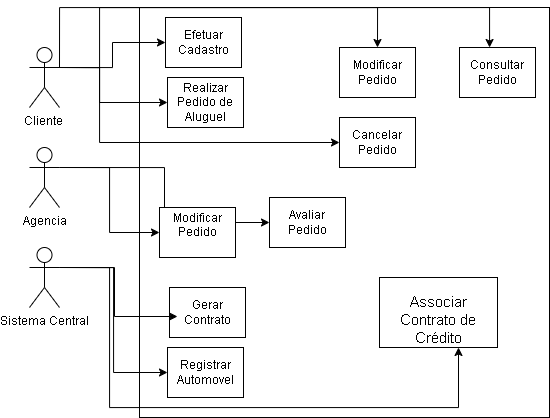

The diagram above was exported from draw.io. Its source (the exported page's mxGraphModel, read from the mxfile embedded in the PNG):
<mxGraphModel dx="1111" dy="591" grid="1" gridSize="10" guides="1" tooltips="1" connect="1" arrows="1" fold="1" page="1" pageScale="1" pageWidth="827" pageHeight="1169" math="0" shadow="0">
  <root>
    <mxCell id="0" />
    <mxCell id="1" parent="0" />
    <mxCell id="r5Y5-wacU-OQB7DFpu1K-1" value="" style="rounded=0;whiteSpace=wrap;html=1;" vertex="1" parent="1">
      <mxGeometry x="310" y="20" width="410" height="410" as="geometry" />
    </mxCell>
    <mxCell id="r5Y5-wacU-OQB7DFpu1K-16" style="edgeStyle=orthogonalEdgeStyle;rounded=0;orthogonalLoop=1;jettySize=auto;html=1;exitX=1;exitY=0.3333333333333333;exitDx=0;exitDy=0;exitPerimeter=0;entryX=0;entryY=0.5;entryDx=0;entryDy=0;" edge="1" parent="1" source="r5Y5-wacU-OQB7DFpu1K-2" target="r5Y5-wacU-OQB7DFpu1K-5">
      <mxGeometry relative="1" as="geometry" />
    </mxCell>
    <mxCell id="r5Y5-wacU-OQB7DFpu1K-17" style="edgeStyle=orthogonalEdgeStyle;rounded=0;orthogonalLoop=1;jettySize=auto;html=1;exitX=1;exitY=0.3333333333333333;exitDx=0;exitDy=0;exitPerimeter=0;entryX=0;entryY=0.5;entryDx=0;entryDy=0;" edge="1" parent="1" source="r5Y5-wacU-OQB7DFpu1K-2" target="r5Y5-wacU-OQB7DFpu1K-6">
      <mxGeometry relative="1" as="geometry">
        <Array as="points">
          <mxPoint x="270" y="80" />
          <mxPoint x="270" y="115" />
        </Array>
      </mxGeometry>
    </mxCell>
    <mxCell id="r5Y5-wacU-OQB7DFpu1K-18" style="edgeStyle=orthogonalEdgeStyle;rounded=0;orthogonalLoop=1;jettySize=auto;html=1;exitX=1;exitY=0.3333333333333333;exitDx=0;exitDy=0;exitPerimeter=0;entryX=0.5;entryY=0;entryDx=0;entryDy=0;" edge="1" parent="1" source="r5Y5-wacU-OQB7DFpu1K-2" target="r5Y5-wacU-OQB7DFpu1K-7">
      <mxGeometry relative="1" as="geometry">
        <Array as="points">
          <mxPoint x="270" y="80" />
          <mxPoint x="270" y="20" />
          <mxPoint x="548" y="20" />
        </Array>
      </mxGeometry>
    </mxCell>
    <mxCell id="r5Y5-wacU-OQB7DFpu1K-19" style="edgeStyle=orthogonalEdgeStyle;rounded=0;orthogonalLoop=1;jettySize=auto;html=1;exitX=1;exitY=0.3333333333333333;exitDx=0;exitDy=0;exitPerimeter=0;entryX=0;entryY=0.5;entryDx=0;entryDy=0;" edge="1" parent="1" source="r5Y5-wacU-OQB7DFpu1K-2" target="r5Y5-wacU-OQB7DFpu1K-8">
      <mxGeometry relative="1" as="geometry">
        <Array as="points">
          <mxPoint x="270" y="80" />
          <mxPoint x="270" y="155" />
        </Array>
      </mxGeometry>
    </mxCell>
    <mxCell id="r5Y5-wacU-OQB7DFpu1K-20" style="edgeStyle=orthogonalEdgeStyle;rounded=0;orthogonalLoop=1;jettySize=auto;html=1;exitX=1;exitY=0.3333333333333333;exitDx=0;exitDy=0;exitPerimeter=0;" edge="1" parent="1" source="r5Y5-wacU-OQB7DFpu1K-2" target="r5Y5-wacU-OQB7DFpu1K-9">
      <mxGeometry relative="1" as="geometry">
        <Array as="points">
          <mxPoint x="230" y="20" />
          <mxPoint x="660" y="20" />
        </Array>
      </mxGeometry>
    </mxCell>
    <mxCell id="r5Y5-wacU-OQB7DFpu1K-2" value="Cliente&amp;nbsp;" style="shape=umlActor;verticalLabelPosition=bottom;verticalAlign=top;html=1;outlineConnect=0;" vertex="1" parent="1">
      <mxGeometry x="200" y="60" width="30" height="60" as="geometry" />
    </mxCell>
    <mxCell id="r5Y5-wacU-OQB7DFpu1K-21" style="edgeStyle=orthogonalEdgeStyle;rounded=0;orthogonalLoop=1;jettySize=auto;html=1;exitX=1;exitY=0.3333333333333333;exitDx=0;exitDy=0;exitPerimeter=0;" edge="1" parent="1" source="r5Y5-wacU-OQB7DFpu1K-3" target="r5Y5-wacU-OQB7DFpu1K-10">
      <mxGeometry relative="1" as="geometry" />
    </mxCell>
    <mxCell id="r5Y5-wacU-OQB7DFpu1K-22" style="edgeStyle=orthogonalEdgeStyle;rounded=0;orthogonalLoop=1;jettySize=auto;html=1;exitX=1;exitY=0.3333333333333333;exitDx=0;exitDy=0;exitPerimeter=0;" edge="1" parent="1" source="r5Y5-wacU-OQB7DFpu1K-3" target="r5Y5-wacU-OQB7DFpu1K-12">
      <mxGeometry relative="1" as="geometry" />
    </mxCell>
    <mxCell id="r5Y5-wacU-OQB7DFpu1K-3" value="Agencia" style="shape=umlActor;verticalLabelPosition=bottom;verticalAlign=top;html=1;outlineConnect=0;" vertex="1" parent="1">
      <mxGeometry x="200" y="160" width="30" height="60" as="geometry" />
    </mxCell>
    <mxCell id="r5Y5-wacU-OQB7DFpu1K-25" style="edgeStyle=orthogonalEdgeStyle;rounded=0;orthogonalLoop=1;jettySize=auto;html=1;exitX=1;exitY=0.3333333333333333;exitDx=0;exitDy=0;exitPerimeter=0;entryX=0;entryY=0.5;entryDx=0;entryDy=0;" edge="1" parent="1" source="r5Y5-wacU-OQB7DFpu1K-4" target="r5Y5-wacU-OQB7DFpu1K-14">
      <mxGeometry relative="1" as="geometry" />
    </mxCell>
    <mxCell id="r5Y5-wacU-OQB7DFpu1K-26" style="edgeStyle=orthogonalEdgeStyle;rounded=0;orthogonalLoop=1;jettySize=auto;html=1;exitX=1;exitY=0.3333333333333333;exitDx=0;exitDy=0;exitPerimeter=0;" edge="1" parent="1" source="r5Y5-wacU-OQB7DFpu1K-4" target="r5Y5-wacU-OQB7DFpu1K-15">
      <mxGeometry relative="1" as="geometry">
        <Array as="points">
          <mxPoint x="280" y="280" />
          <mxPoint x="280" y="420" />
          <mxPoint x="629" y="420" />
        </Array>
      </mxGeometry>
    </mxCell>
    <mxCell id="r5Y5-wacU-OQB7DFpu1K-4" value="Sistema Central" style="shape=umlActor;verticalLabelPosition=bottom;verticalAlign=top;html=1;outlineConnect=0;" vertex="1" parent="1">
      <mxGeometry x="200" y="260" width="30" height="60" as="geometry" />
    </mxCell>
    <mxCell id="r5Y5-wacU-OQB7DFpu1K-5" value="Efetuar Cadastro" style="rounded=0;whiteSpace=wrap;html=1;" vertex="1" parent="1">
      <mxGeometry x="336" y="30" width="76" height="50" as="geometry" />
    </mxCell>
    <mxCell id="r5Y5-wacU-OQB7DFpu1K-6" value="Realizar Pedido de Aluguel" style="rounded=0;whiteSpace=wrap;html=1;" vertex="1" parent="1">
      <mxGeometry x="338" y="90" width="76" height="50" as="geometry" />
    </mxCell>
    <mxCell id="r5Y5-wacU-OQB7DFpu1K-7" value="Modificar Pedido" style="rounded=0;whiteSpace=wrap;html=1;" vertex="1" parent="1">
      <mxGeometry x="510" y="60" width="76" height="50" as="geometry" />
    </mxCell>
    <mxCell id="r5Y5-wacU-OQB7DFpu1K-8" value="Cancelar Pedido" style="rounded=0;whiteSpace=wrap;html=1;" vertex="1" parent="1">
      <mxGeometry x="510" y="130" width="76" height="50" as="geometry" />
    </mxCell>
    <mxCell id="r5Y5-wacU-OQB7DFpu1K-9" value="Consultar Pedido" style="rounded=0;whiteSpace=wrap;html=1;" vertex="1" parent="1">
      <mxGeometry x="630" y="60" width="76" height="50" as="geometry" />
    </mxCell>
    <mxCell id="r5Y5-wacU-OQB7DFpu1K-10" value="Avaliar Pedido" style="rounded=0;whiteSpace=wrap;html=1;" vertex="1" parent="1">
      <mxGeometry x="440" y="210" width="76" height="50" as="geometry" />
    </mxCell>
    <mxCell id="r5Y5-wacU-OQB7DFpu1K-12" value="Modificar Pedido&lt;div&gt;&lt;br&gt;&lt;/div&gt;" style="rounded=0;whiteSpace=wrap;html=1;" vertex="1" parent="1">
      <mxGeometry x="330" y="220" width="76" height="50" as="geometry" />
    </mxCell>
    <mxCell id="r5Y5-wacU-OQB7DFpu1K-13" value="&lt;div&gt;Gerar Contrato&lt;/div&gt;" style="rounded=0;whiteSpace=wrap;html=1;" vertex="1" parent="1">
      <mxGeometry x="340" y="300" width="76" height="50" as="geometry" />
    </mxCell>
    <mxCell id="r5Y5-wacU-OQB7DFpu1K-14" value="Registrar Automovel" style="rounded=0;whiteSpace=wrap;html=1;" vertex="1" parent="1">
      <mxGeometry x="338" y="360" width="76" height="50" as="geometry" />
    </mxCell>
    <mxCell id="r5Y5-wacU-OQB7DFpu1K-15" value="&lt;div style=&quot;&quot;&gt;&lt;br&gt;&lt;/div&gt;&lt;span style=&quot;&quot; id=&quot;docs-internal-guid-1f3913bc-7fff-2754-699a-a662d6430425&quot;&gt;&lt;div style=&quot;&quot;&gt;&lt;span style=&quot;background-color: transparent; font-family: Arial, sans-serif; font-size: 11pt; white-space-collapse: preserve;&quot;&gt;Associar Contrato de Crédito&lt;/span&gt;&lt;/div&gt;&lt;/span&gt;" style="rounded=0;whiteSpace=wrap;html=1;align=center;" vertex="1" parent="1">
      <mxGeometry x="550" y="290" width="118" height="70" as="geometry" />
    </mxCell>
    <mxCell id="r5Y5-wacU-OQB7DFpu1K-24" style="edgeStyle=orthogonalEdgeStyle;rounded=0;orthogonalLoop=1;jettySize=auto;html=1;exitX=1;exitY=0.3333333333333333;exitDx=0;exitDy=0;exitPerimeter=0;entryX=0.105;entryY=0.58;entryDx=0;entryDy=0;entryPerimeter=0;" edge="1" parent="1" source="r5Y5-wacU-OQB7DFpu1K-4" target="r5Y5-wacU-OQB7DFpu1K-13">
      <mxGeometry relative="1" as="geometry" />
    </mxCell>
  </root>
</mxGraphModel>